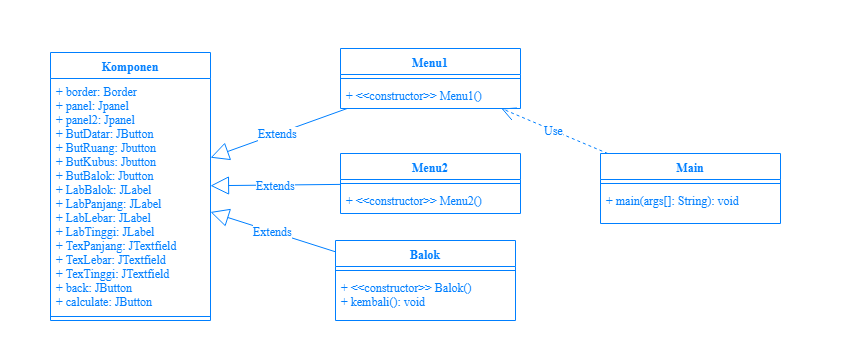

The diagram above was exported from draw.io. Its source (the exported page's mxGraphModel, read from the mxfile embedded in the PNG):
<mxGraphModel dx="1408" dy="818" grid="1" gridSize="10" guides="1" tooltips="1" connect="1" arrows="1" fold="1" page="1" pageScale="1" pageWidth="850" pageHeight="1100" math="0" shadow="0">
  <root>
    <mxCell id="0" />
    <mxCell id="1" parent="0" />
    <mxCell id="rOtvQuUiX5nh9SMbVXj1-1" value="Komponen" style="swimlane;fontStyle=1;align=center;verticalAlign=top;childLayout=stackLayout;horizontal=1;startSize=26;horizontalStack=0;resizeParent=1;resizeParentMax=0;resizeLast=0;collapsible=1;marginBottom=0;fontFamily=Times New Roman;fontColor=#007FFF;strokeColor=#007FFF;fontSize=12;" vertex="1" parent="1">
      <mxGeometry x="50" y="62" width="160" height="268" as="geometry" />
    </mxCell>
    <mxCell id="rOtvQuUiX5nh9SMbVXj1-2" value="+ border: Border&#10;+ panel: Jpanel&#10;+ panel2: Jpanel&#10;+ ButDatar: JButton&#10;+ ButRuang: Jbutton&#10;+ ButKubus: Jbutton&#10;+ ButBalok: Jbutton&#10;+ LabBalok: JLabel&#10;+ LabPanjang: JLabel&#10;+ LabLebar: JLabel&#10;+ LabTinggi: JLabel&#10;+ TexPanjang: JTextfield&#10;+ TexLebar: JTextfield&#10;+ TexTinggi: JTextfield&#10;+ back: JButton&#10;+ calculate: JButton" style="text;strokeColor=none;fillColor=none;align=left;verticalAlign=top;spacingLeft=4;spacingRight=4;overflow=hidden;rotatable=0;points=[[0,0.5],[1,0.5]];portConstraint=eastwest;fontFamily=Times New Roman;fontColor=#007FFF;fontSize=12;" vertex="1" parent="rOtvQuUiX5nh9SMbVXj1-1">
      <mxGeometry y="26" width="160" height="234" as="geometry" />
    </mxCell>
    <mxCell id="rOtvQuUiX5nh9SMbVXj1-3" value="" style="line;strokeWidth=1;fillColor=none;align=left;verticalAlign=middle;spacingTop=-1;spacingLeft=3;spacingRight=3;rotatable=0;labelPosition=right;points=[];portConstraint=eastwest;fontFamily=Times New Roman;fontColor=#007FFF;strokeColor=#007FFF;fontSize=12;" vertex="1" parent="rOtvQuUiX5nh9SMbVXj1-1">
      <mxGeometry y="260" width="160" height="8" as="geometry" />
    </mxCell>
    <mxCell id="rOtvQuUiX5nh9SMbVXj1-12" value="Menu1" style="swimlane;fontStyle=1;align=center;verticalAlign=top;childLayout=stackLayout;horizontal=1;startSize=26;horizontalStack=0;resizeParent=1;resizeParentMax=0;resizeLast=0;collapsible=1;marginBottom=0;fontFamily=Times New Roman;fontColor=#007FFF;strokeColor=#007FFF;fontSize=12;" vertex="1" parent="1">
      <mxGeometry x="340" y="58" width="180" height="60" as="geometry" />
    </mxCell>
    <mxCell id="rOtvQuUiX5nh9SMbVXj1-14" value="" style="line;strokeWidth=1;fillColor=none;align=left;verticalAlign=middle;spacingTop=-1;spacingLeft=3;spacingRight=3;rotatable=0;labelPosition=right;points=[];portConstraint=eastwest;fontFamily=Times New Roman;fontColor=#007FFF;strokeColor=#007FFF;fontSize=12;" vertex="1" parent="rOtvQuUiX5nh9SMbVXj1-12">
      <mxGeometry y="26" width="180" height="8" as="geometry" />
    </mxCell>
    <mxCell id="rOtvQuUiX5nh9SMbVXj1-15" value="+ &lt;&lt;constructor&gt;&gt; Menu1()" style="text;strokeColor=none;fillColor=none;align=left;verticalAlign=top;spacingLeft=4;spacingRight=4;overflow=hidden;rotatable=0;points=[[0,0.5],[1,0.5]];portConstraint=eastwest;fontFamily=Times New Roman;fontColor=#007FFF;fontSize=12;" vertex="1" parent="rOtvQuUiX5nh9SMbVXj1-12">
      <mxGeometry y="34" width="180" height="26" as="geometry" />
    </mxCell>
    <mxCell id="rOtvQuUiX5nh9SMbVXj1-16" value="Menu2" style="swimlane;fontStyle=1;align=center;verticalAlign=top;childLayout=stackLayout;horizontal=1;startSize=26;horizontalStack=0;resizeParent=1;resizeParentMax=0;resizeLast=0;collapsible=1;marginBottom=0;fontFamily=Times New Roman;fontColor=#007FFF;strokeColor=#007FFF;fontSize=12;" vertex="1" parent="1">
      <mxGeometry x="340" y="163" width="180" height="60" as="geometry" />
    </mxCell>
    <mxCell id="rOtvQuUiX5nh9SMbVXj1-17" value="" style="line;strokeWidth=1;fillColor=none;align=left;verticalAlign=middle;spacingTop=-1;spacingLeft=3;spacingRight=3;rotatable=0;labelPosition=right;points=[];portConstraint=eastwest;fontFamily=Times New Roman;fontColor=#007FFF;strokeColor=#007FFF;fontSize=12;" vertex="1" parent="rOtvQuUiX5nh9SMbVXj1-16">
      <mxGeometry y="26" width="180" height="8" as="geometry" />
    </mxCell>
    <mxCell id="rOtvQuUiX5nh9SMbVXj1-18" value="+ &lt;&lt;constructor&gt;&gt; Menu2()" style="text;strokeColor=none;fillColor=none;align=left;verticalAlign=top;spacingLeft=4;spacingRight=4;overflow=hidden;rotatable=0;points=[[0,0.5],[1,0.5]];portConstraint=eastwest;fontFamily=Times New Roman;fontColor=#007FFF;fontSize=12;" vertex="1" parent="rOtvQuUiX5nh9SMbVXj1-16">
      <mxGeometry y="34" width="180" height="26" as="geometry" />
    </mxCell>
    <mxCell id="rOtvQuUiX5nh9SMbVXj1-19" value="Balok" style="swimlane;fontStyle=1;align=center;verticalAlign=top;childLayout=stackLayout;horizontal=1;startSize=26;horizontalStack=0;resizeParent=1;resizeParentMax=0;resizeLast=0;collapsible=1;marginBottom=0;fontFamily=Times New Roman;fontColor=#007FFF;strokeColor=#007FFF;fontSize=12;" vertex="1" parent="1">
      <mxGeometry x="335" y="250" width="180" height="80" as="geometry" />
    </mxCell>
    <mxCell id="rOtvQuUiX5nh9SMbVXj1-20" value="" style="line;strokeWidth=1;fillColor=none;align=left;verticalAlign=middle;spacingTop=-1;spacingLeft=3;spacingRight=3;rotatable=0;labelPosition=right;points=[];portConstraint=eastwest;fontFamily=Times New Roman;fontColor=#007FFF;strokeColor=#007FFF;fontSize=12;" vertex="1" parent="rOtvQuUiX5nh9SMbVXj1-19">
      <mxGeometry y="26" width="180" height="8" as="geometry" />
    </mxCell>
    <mxCell id="rOtvQuUiX5nh9SMbVXj1-21" value="+ &lt;&lt;constructor&gt;&gt; Balok()&#10;+ kembali(): void" style="text;strokeColor=none;fillColor=none;align=left;verticalAlign=top;spacingLeft=4;spacingRight=4;overflow=hidden;rotatable=0;points=[[0,0.5],[1,0.5]];portConstraint=eastwest;fontFamily=Times New Roman;fontColor=#007FFF;fontSize=12;" vertex="1" parent="rOtvQuUiX5nh9SMbVXj1-19">
      <mxGeometry y="34" width="180" height="46" as="geometry" />
    </mxCell>
    <mxCell id="rOtvQuUiX5nh9SMbVXj1-22" value="Main" style="swimlane;fontStyle=1;align=center;verticalAlign=top;childLayout=stackLayout;horizontal=1;startSize=26;horizontalStack=0;resizeParent=1;resizeParentMax=0;resizeLast=0;collapsible=1;marginBottom=0;fontFamily=Times New Roman;fontColor=#007FFF;strokeColor=#007FFF;fontSize=12;" vertex="1" parent="1">
      <mxGeometry x="600" y="163" width="180" height="70" as="geometry" />
    </mxCell>
    <mxCell id="rOtvQuUiX5nh9SMbVXj1-23" value="" style="line;strokeWidth=1;fillColor=none;align=left;verticalAlign=middle;spacingTop=-1;spacingLeft=3;spacingRight=3;rotatable=0;labelPosition=right;points=[];portConstraint=eastwest;fontFamily=Times New Roman;fontColor=#007FFF;strokeColor=#007FFF;fontSize=12;" vertex="1" parent="rOtvQuUiX5nh9SMbVXj1-22">
      <mxGeometry y="26" width="180" height="8" as="geometry" />
    </mxCell>
    <mxCell id="rOtvQuUiX5nh9SMbVXj1-24" value="+ main(args[]: String): void" style="text;strokeColor=none;fillColor=none;align=left;verticalAlign=top;spacingLeft=4;spacingRight=4;overflow=hidden;rotatable=0;points=[[0,0.5],[1,0.5]];portConstraint=eastwest;fontFamily=Times New Roman;fontColor=#007FFF;fontSize=12;" vertex="1" parent="rOtvQuUiX5nh9SMbVXj1-22">
      <mxGeometry y="34" width="180" height="36" as="geometry" />
    </mxCell>
    <mxCell id="rOtvQuUiX5nh9SMbVXj1-25" value="Extends" style="endArrow=block;endSize=16;endFill=0;html=1;fontFamily=Times New Roman;fontColor=#007FFF;strokeColor=#007FFF;fontSize=12;" edge="1" parent="1" source="rOtvQuUiX5nh9SMbVXj1-12" target="rOtvQuUiX5nh9SMbVXj1-1">
      <mxGeometry width="160" relative="1" as="geometry">
        <mxPoint x="50" y="350" as="sourcePoint" />
        <mxPoint x="210" y="350" as="targetPoint" />
      </mxGeometry>
    </mxCell>
    <mxCell id="rOtvQuUiX5nh9SMbVXj1-26" value="Extends" style="endArrow=block;endSize=16;endFill=0;html=1;fontFamily=Times New Roman;fontColor=#007FFF;strokeColor=#007FFF;fontSize=12;" edge="1" parent="1" source="rOtvQuUiX5nh9SMbVXj1-16" target="rOtvQuUiX5nh9SMbVXj1-1">
      <mxGeometry width="160" relative="1" as="geometry">
        <mxPoint x="356.66666666666674" y="128" as="sourcePoint" />
        <mxPoint x="220" y="177.20000000000005" as="targetPoint" />
      </mxGeometry>
    </mxCell>
    <mxCell id="rOtvQuUiX5nh9SMbVXj1-27" value="Extends" style="endArrow=block;endSize=16;endFill=0;html=1;fontFamily=Times New Roman;fontColor=#007FFF;strokeColor=#007FFF;fontSize=12;" edge="1" parent="1" source="rOtvQuUiX5nh9SMbVXj1-19" target="rOtvQuUiX5nh9SMbVXj1-1">
      <mxGeometry width="160" relative="1" as="geometry">
        <mxPoint x="50" y="350" as="sourcePoint" />
        <mxPoint x="210" y="350" as="targetPoint" />
      </mxGeometry>
    </mxCell>
    <mxCell id="rOtvQuUiX5nh9SMbVXj1-29" value="Use" style="endArrow=open;endSize=12;dashed=1;html=1;strokeColor=#007FFF;fontFamily=Times New Roman;fontColor=#007FFF;fontSize=12;" edge="1" parent="1" source="rOtvQuUiX5nh9SMbVXj1-22" target="rOtvQuUiX5nh9SMbVXj1-12">
      <mxGeometry width="160" relative="1" as="geometry">
        <mxPoint x="50" y="350" as="sourcePoint" />
        <mxPoint x="210" y="350" as="targetPoint" />
      </mxGeometry>
    </mxCell>
    <mxCell id="rOtvQuUiX5nh9SMbVXj1-30" value="" style="rounded=0;whiteSpace=wrap;html=1;strokeColor=none;fontFamily=Times New Roman;fontSize=12;fontColor=#007FFF;" vertex="1" parent="1">
      <mxGeometry x="365" y="340" width="120" height="30" as="geometry" />
    </mxCell>
    <mxCell id="rOtvQuUiX5nh9SMbVXj1-31" value="" style="rounded=0;whiteSpace=wrap;html=1;strokeColor=none;fontFamily=Times New Roman;fontSize=12;fontColor=#007FFF;" vertex="1" parent="1">
      <mxGeometry y="168" width="40" height="30" as="geometry" />
    </mxCell>
    <mxCell id="rOtvQuUiX5nh9SMbVXj1-32" value="" style="rounded=0;whiteSpace=wrap;html=1;strokeColor=none;fontFamily=Times New Roman;fontSize=12;fontColor=#007FFF;" vertex="1" parent="1">
      <mxGeometry x="360" y="10" width="120" height="30" as="geometry" />
    </mxCell>
    <mxCell id="rOtvQuUiX5nh9SMbVXj1-33" value="" style="rounded=0;whiteSpace=wrap;html=1;strokeColor=none;fontFamily=Times New Roman;fontSize=12;fontColor=#007FFF;" vertex="1" parent="1">
      <mxGeometry x="800" y="178" width="40" height="30" as="geometry" />
    </mxCell>
  </root>
</mxGraphModel>